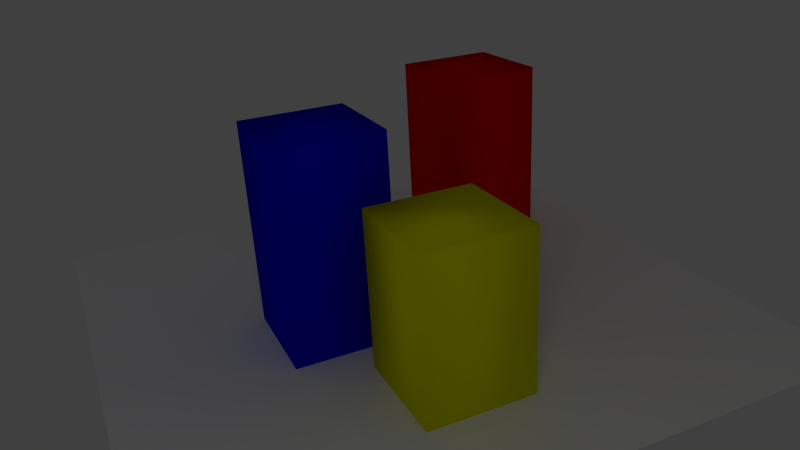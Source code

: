 # Source: logo.blend  (saved by Blender 2.57.0; exported with 4.5.12 LTS)
import bpy
from mathutils import Matrix  # noqa: F401  (used for matrix-valued properties, if any)

bpy.ops.wm.read_factory_settings(use_empty=True)
scene = bpy.context.scene
scene.name = 'Scene'

# ---- collections
col_collection_1 = bpy.data.collections.new('Collection 1'); scene.collection.children.link(col_collection_1)

# ---- materials (node trees are filled in below, after node groups)
mat_material_003 = bpy.data.materials.new('Material.003')
mat_material_003.alpha_threshold = 0.0
mat_material_003.use_transparent_shadow = False
mat_material_003.preview_render_type = 'FLAT'
mat_material_003.diffuse_color = (1.0, 1.0, 1.0, 1.0)
mat_material_003.roughness = 0.5
mat_material_003.line_color = (0.0, 0.0, 0.0, 1.0)
mat_material_002 = bpy.data.materials.new('Material.002')
mat_material_002.alpha_threshold = 0.0
mat_material_002.use_transparent_shadow = False
mat_material_002.diffuse_color = (1.0, 1.0, 0.0, 1.0)
mat_material_002.roughness = 0.5
mat_material_002.line_color = (0.0, 0.0, 0.0, 1.0)
mat_material_001 = bpy.data.materials.new('Material.001')
mat_material_001.alpha_threshold = 0.0
mat_material_001.use_transparent_shadow = False
mat_material_001.diffuse_color = (0.0, 0.0, 1.0, 1.0)
mat_material_001.roughness = 0.5
mat_material_001.line_color = (0.0, 0.0, 0.0, 1.0)
mat_material = bpy.data.materials.new('Material')
mat_material.alpha_threshold = 0.0
mat_material.use_transparent_shadow = False
mat_material.diffuse_color = (1.0, 0.0, 0.0, 1.0)
mat_material.roughness = 0.5
mat_material.line_color = (0.0, 0.0, 0.0, 1.0)

# ---- material node trees

# ---- world
world_world = bpy.data.worlds.new('World'); scene.world = world_world
world_world.color = (0.05088, 0.05088, 0.05088)
world_world.use_sun_shadow = False
world_world.sun_shadow_jitter_overblur = 0.0
world_world.cycles.sampling_method = 'MANUAL'
world_world.cycles.sample_map_resolution = 256

# ---- cameras
cam_camera = bpy.data.cameras.new('Camera')
cam_camera.clip_end = 100.0
cam_camera.lens = 35.0
cam_camera.ortho_scale = 7.314
cam_camera.dof.focus_distance = 0.0
cam_camera.dof.aperture_fstop = 128.0

# ---- lights
light_lamp = bpy.data.lights.new('Lamp', 'SPOT')
light_lamp.transmission_factor = 0.0
light_lamp.cutoff_distance = 30.0
light_lamp.energy = 100.0
light_lamp.shadow_buffer_clip_start = 1.001
light_lamp.shadow_soft_size = 1.0
light_lamp.shadow_maximum_resolution = 0.006
light_lamp.use_absolute_resolution = True
light_lamp.spot_size = 1.309
light_lamp.cycles.use_multiple_importance_sampling = False

# ---- meshes
me_plane = bpy.data.meshes.new('Plane')
me_plane.from_pydata([(1.0, 1.0, 0.0), (1.0, -1.0, 0.0), (-1.0, -1.0, 0.0), (-1.0, 1.0, 0.0)], [], [(0, 3, 2, 1)])
me_plane.materials.append(mat_material_003)
me_plane.use_remesh_preserve_volume = False
me_plane.use_remesh_preserve_attributes = False
me_plane.use_mirror_vertex_groups = False
me_plane.update()
me_cube_002 = bpy.data.meshes.new('Cube.002')
me_cube_002.from_pydata([(1.0, 1.0, -1.0), (1.0, -1.0, -1.0), (-1.0, -1.0, -1.0), (-1.0, 1.0, -1.0), (1.0, 1.0, 1.0), (1.0, -1.0, 1.0), (-1.0, -1.0, 1.0), (-1.0, 1.0, 1.0)], [], [(0, 1, 2, 3), (4, 7, 6, 5), (0, 4, 5, 1), (1, 5, 6, 2), (2, 6, 7, 3), (4, 0, 3, 7)])
me_cube_002.polygons.foreach_set('use_smooth', [True] * 6)
me_cube_002.materials.append(mat_material_002)
me_cube_002.use_remesh_preserve_volume = False
me_cube_002.use_remesh_preserve_attributes = False
me_cube_002.use_mirror_vertex_groups = False
me_cube_002.update()
me_cube_001 = bpy.data.meshes.new('Cube.001')
me_cube_001.from_pydata([(1.0, 1.0, -1.0), (1.0, -1.0, -1.0), (-1.0, -1.0, -1.0), (-1.0, 1.0, -1.0), (1.0, 1.0, 1.0), (1.0, -1.0, 1.0), (-1.0, -1.0, 1.0), (-1.0, 1.0, 1.0)], [], [(0, 1, 2, 3), (4, 7, 6, 5), (0, 4, 5, 1), (1, 5, 6, 2), (2, 6, 7, 3), (4, 0, 3, 7)])
me_cube_001.polygons.foreach_set('use_smooth', [True] * 6)
me_cube_001.materials.append(mat_material_001)
me_cube_001.use_remesh_preserve_volume = False
me_cube_001.use_remesh_preserve_attributes = False
me_cube_001.use_mirror_vertex_groups = False
me_cube_001.update()
me_cube = bpy.data.meshes.new('Cube')
me_cube.from_pydata([(1.0, 1.0, -1.0), (1.0, -1.0, -1.0), (-1.0, -1.0, -1.0), (-1.0, 1.0, -1.0), (1.0, 1.0, 1.0), (1.0, -1.0, 1.0), (-1.0, -1.0, 1.0), (-1.0, 1.0, 1.0)], [], [(0, 1, 2, 3), (4, 7, 6, 5), (0, 4, 5, 1), (1, 5, 6, 2), (2, 6, 7, 3), (4, 0, 3, 7)])
me_cube.polygons.foreach_set('use_smooth', [True] * 6)
me_cube.materials.append(mat_material)
me_cube.use_remesh_preserve_volume = False
me_cube.use_remesh_preserve_attributes = False
me_cube.use_mirror_vertex_groups = False
me_cube.update()

# ---- objects
ob_plane = bpy.data.objects.new('Plane', me_plane)
ob_cube_002 = bpy.data.objects.new('Cube.002', me_cube_002)
ob_cube_001 = bpy.data.objects.new('Cube.001', me_cube_001)
ob_cube = bpy.data.objects.new('Cube', me_cube)
ob_lamp = bpy.data.objects.new('Lamp', light_lamp)
ob_camera = bpy.data.objects.new('Camera', cam_camera)

# ---- transforms, parenting, visibility, modifiers, constraints
ob_plane.location = (2.0, -0.8, 0.0)
ob_plane.scale = (5.715, 5.783, 1.0)
ob_plane.lineart.crease_threshold = 0.0
ob_cube_002.location = (4.9, -1.175, 1.5)
ob_cube_002.scale = (1.0, 1.0, 1.5)
ob_cube_002.lineart.crease_threshold = 0.0
ob_cube_001.location = (2.282, -2.397, 2.0)
ob_cube_001.scale = (1.0, 1.0, 2.0)
ob_cube_001.lineart.crease_threshold = 0.0
ob_cube.location = (0.0, 1.977, 2.0)
ob_cube.scale = (1.0, 1.0, 2.0)
ob_cube.lock_rotations_4d = False
ob_cube.empty_display_type = 'ARROWS'
ob_cube.lineart.crease_threshold = 0.0
ob_lamp.location = (12.01, -5.628, 8.11)
ob_lamp.rotation_euler = (-0.8192, -0.2527, 3.994)
ob_lamp.lock_rotations_4d = False
ob_lamp.empty_display_type = 'ARROWS'
ob_lamp.color = (0.0, 0.0, 0.0, 0.0)
ob_lamp.lineart.crease_threshold = 0.0
ob_camera.location = (14.55, -6.229, 7.684)
ob_camera.rotation_euler = (1.155, 0.05327, 1.132)
ob_camera.scale = (150.5, 211.0, 364.5)
ob_camera.lock_rotations_4d = False
ob_camera.empty_display_type = 'ARROWS'
ob_camera.color = (0.0, 0.0, 0.0, 0.0)
ob_camera.display_type = 'WIRE'
ob_camera.lineart.crease_threshold = 0.0

# ---- collection membership
col_collection_1.objects.link(ob_plane)
col_collection_1.objects.link(ob_cube_002)
col_collection_1.objects.link(ob_cube_001)
col_collection_1.objects.link(ob_cube)
col_collection_1.objects.link(ob_lamp)
col_collection_1.objects.link(ob_camera)

# ---- scene / render settings (as saved in the file)
scene.camera = ob_camera
scene.frame_start = 1; scene.frame_end = 250; scene.frame_set(0)
scene.render.engine = 'BLENDER_EEVEE_NEXT'
scene.render.image_settings.color_mode = 'RGB'
scene.render.image_settings.compression = 90
scene.render.resolution_percentage = 50
scene.render.dither_intensity = 0.0
scene.render.bake_margin = 2
scene.render.bake_bias = 0.0
scene.cycles.use_denoising = False
scene.cycles.samples = 10
scene.cycles.sampling_pattern = 'TABULATED_SOBOL'
scene.cycles.light_sampling_threshold = 0.0
scene.cycles.use_adaptive_sampling = False
scene.cycles.use_light_tree = False
scene.cycles.blur_glossy = 0.0
scene.cycles.volume_bounces = 1
scene.cycles.pixel_filter_type = 'GAUSSIAN'
scene.cycles.sample_clamp_indirect = 0.0
scene.view_settings.view_transform = 'Standard'
bpy.context.view_layer.update()
